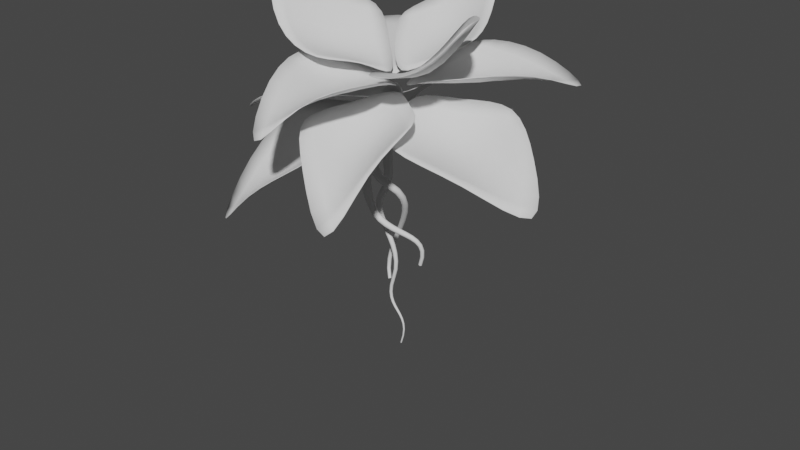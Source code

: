 # Source: WinPlant.blend  (saved by Blender 3.0.42; exported with 4.5.12 LTS)
import bpy
from mathutils import Matrix  # noqa: F401  (used for matrix-valued properties, if any)

bpy.ops.wm.read_factory_settings(use_empty=True)
scene = bpy.context.scene
scene.name = 'Scene'

# ---- collections
col_collection = bpy.data.collections.new('Collection'); scene.collection.children.link(col_collection)
col_wip = bpy.data.collections.new('wip'); scene.collection.children.link(col_wip)

# ---- world
world_world = bpy.data.worlds.new('World'); scene.world = world_world
world_world.use_nodes = True; world_world.node_tree.nodes.clear()
_N = world_world.node_tree.nodes; _L = world_world.node_tree.links
n0 = _N.new('ShaderNodeOutputWorld'); n0.name = 'World Output'; n0.location = (300, 300)
n1 = _N.new('ShaderNodeBackground'); n1.name = 'Background'; n1.location = (10, 300)
n1.inputs[0].default_value = (0.05088, 0.05088, 0.05088, 1.0)
_L.new(n1.outputs[0], n0.inputs[0])
n0.is_active_output = True
world_world.color = (0.05088, 0.05088, 0.05088)
world_world.use_sun_shadow = False
world_world.sun_shadow_jitter_overblur = 0.0

# ---- meshes
me_plane = bpy.data.meshes.new('Plane')
me_plane.from_pydata([(-2.225, 0.02868, -0.006394), (-0.2246, 0.02868, -0.8057), (-3.407, 2.601, -0.6725), (-0.2246, 2.029, -0.006394), (-1.225, 0.02868, -0.2942), (-1.825, 2.335, 0.0), (-2.825, 1.335, 0.0), (-0.2246, 1.029, -0.2942), (-1.525, 1.182, -0.8221), (-1.153, 1.439, 0.3325), (-0.1259, 0.1797, -0.645), (0.2335, 3.456, 1.962), (1.305, 1.049, 0.2451), (-0.639, 0.7899, -0.05977), (0.7008, 2.322, 0.5116), (-0.5282, 2.517, 0.5553), (0.59, 0.5947, -0.1035), (0.029, 1.674, -0.3565), (0.5288, 2.017, -0.006394), (-0.05622, 0.1044, -0.8057), (3.28, 2.4, -0.845), (1.856, -0.4806, -0.006394), (0.2363, 1.061, -0.2942), (2.617, 0.96, -1.49e-08), (1.953, 2.209, -1.49e-08), (0.9, -0.1881, -0.2942), (1.427, 1.01, -0.8221), (0.7989, -1.581, -0.006394), (0.04739, 0.2726, -0.8057), (-0.6458, -3.541, -1.43), (-1.806, -0.4789, -0.006394), (0.4231, -0.6541, -0.2942), (-1.412, -2.057, -0.1009), (-0.05263, -2.594, -0.1767), (-0.8793, -0.1032, -0.2942), (-0.5327, -1.365, -0.8221), (1.324, 0.7279, 0.9704), (-0.0184, 0.256, -0.6332), (2.677, -1.249, 1.474), (0.3198, -1.391, -0.03694), (0.7109, 0.5043, -0.01315), (1.703, -1.28, 0.152), (2.271, -0.2356, 1.111), (0.1196, -0.5851, -0.1316), (1.331, -0.4037, -0.3413), (-1.379, -1.485, -0.7782), (0.04033, 0.1164, -1.02), (-3.833, -0.6542, -2.102), (-1.685, 1.318, -0.5528), (-0.7008, -0.6963, -0.7924), (-2.874, 0.3014, -1.009), (-2.721, -1.1, -1.121), (-0.8537, 0.7051, -0.6796), (-1.599, -0.1251, -1.545), (1.639, -1.135, -0.6428), (0.02101, 0.1954, -0.6732), (1.261, -3.534, -2.889), (-1.116, -1.631, -1.046), (0.8217, -0.5078, -0.7882), (0.06177, -2.718, -1.338), (1.439, -2.47, -1.137), (-0.556, -0.756, -0.9896), (0.4928, -1.383, -1.696), (-0.8976, -1.24, -0.05381), (-0.05115, 0.2108, -0.645), (-2.718, -0.7123, 1.674), (-1.265, 1.243, 0.5673), (-0.3996, -0.5062, -0.05977), (-2.026, 0.09388, 1.026), (-2.159, -1.105, 0.2478), (-0.7216, 0.6958, -0.1035), (-1.479, -0.2561, -0.3565), (2.318, 0.9263, -0.6878), (0.1836, 0.2981, -0.7839), (4.222, -0.8053, -2.397), (1.11, -1.791, -1.116), (1.279, 0.5821, -0.8422), (2.768, -1.404, -1.427), (3.372, -0.04582, -1.213), (0.6754, -0.7766, -1.056), (1.852, -0.2292, -1.806), (-0.3408, -2.348, -1.735), (-0.1063, -0.1085, -0.9623), (-2.58, -2.659, -3.841), (-2.393, -0.1857, -1.362), (-0.2669, -1.286, -1.439), (-2.637, -1.602, -2.327), (-1.611, -2.683, -2.513), (-1.293, -0.2046, -1.253), (-1.19, -1.097, -2.453), (-2.561, 0.7999, -1.442), (-0.3375, 0.2756, -1.12), (-2.793, 3.366, -3.147), (-0.1467, 2.533, -1.002), (-1.493, 0.5711, -1.276), (-1.605, 3.072, -1.763), (-2.812, 2.206, -1.982), (-0.2853, 1.438, -1.057), (-1.288, 1.62, -2.156)], [], [(8, 7, 3, 5), (6, 8, 5, 2), (0, 4, 8, 6), (4, 1, 7, 8), (17, 16, 12, 14), (15, 17, 14, 11), (9, 13, 17, 15), (13, 10, 16, 17), (26, 25, 21, 23), (24, 26, 23, 20), (18, 22, 26, 24), (22, 19, 25, 26), (35, 34, 30, 32), (33, 35, 32, 29), (27, 31, 35, 33), (31, 28, 34, 35), (44, 43, 39, 41), (42, 44, 41, 38), (36, 40, 44, 42), (40, 37, 43, 44), (53, 52, 48, 50), (51, 53, 50, 47), (45, 49, 53, 51), (49, 46, 52, 53), (62, 61, 57, 59), (60, 62, 59, 56), (54, 58, 62, 60), (58, 55, 61, 62), (71, 70, 66, 68), (69, 71, 68, 65), (63, 67, 71, 69), (67, 64, 70, 71), (80, 79, 75, 77), (78, 80, 77, 74), (72, 76, 80, 78), (76, 73, 79, 80), (89, 88, 84, 86), (87, 89, 86, 83), (81, 85, 89, 87), (85, 82, 88, 89), (98, 97, 93, 95), (96, 98, 95, 92), (90, 94, 98, 96), (94, 91, 97, 98)])
me_plane.polygons.foreach_set('use_smooth', [True] * 44)
_uv = me_plane.uv_layers.new(name='UVMap')
_uv.uv.foreach_set('vector', [0.5, 0.5, 1.0, 0.5, 1.0, 1.0, 0.5, 1.0, 0.0, 0.5, 0.5, 0.5, 0.5, 1.0, 0.0, 1.0, 0.0, 0.0, 0.5, 0.0, 0.5, 0.5, 0.0, 0.5, 0.5, 0.0, 1.0, 0.0, 1.0, 0.5, 0.5, 0.5, 0.5, 0.5, 1.0, 0.5, 1.0, 1.0, 0.5, 1.0, 0.0, 0.5, 0.5, 0.5, 0.5, 1.0, 0.0, 1.0, 0.0, 0.0, 0.5, 0.0, 0.5, 0.5, 0.0, 0.5, 0.5, 0.0, 1.0, 0.0, 1.0, 0.5, 0.5, 0.5, 0.5, 0.5, 1.0, 0.5, 1.0, 1.0, 0.5, 1.0, 0.0, 0.5, 0.5, 0.5, 0.5, 1.0, 0.0, 1.0, 0.0, 0.0, 0.5, 0.0, 0.5, 0.5, 0.0, 0.5, 0.5, 0.0, 1.0, 0.0, 1.0, 0.5, 0.5, 0.5, 0.5, 0.5, 1.0, 0.5, 1.0, 1.0, 0.5, 1.0, 0.0, 0.5, 0.5, 0.5, 0.5, 1.0, 0.0, 1.0, 0.0, 0.0, 0.5, 0.0, 0.5, 0.5, 0.0, 0.5, 0.5, 0.0, 1.0, 0.0, 1.0, 0.5, 0.5, 0.5, 0.5, 0.5, 1.0, 0.5, 1.0, 1.0, 0.5, 1.0, 0.0, 0.5, 0.5, 0.5, 0.5, 1.0, 0.0, 1.0, 0.0, 0.0, 0.5, 0.0, 0.5, 0.5, 0.0, 0.5, 0.5, 0.0, 1.0, 0.0, 1.0, 0.5, 0.5, 0.5, 0.5, 0.5, 1.0, 0.5, 1.0, 1.0, 0.5, 1.0, 0.0, 0.5, 0.5, 0.5, 0.5, 1.0, 0.0, 1.0, 0.0, 0.0, 0.5, 0.0, 0.5, 0.5, 0.0, 0.5, 0.5, 0.0, 1.0, 0.0, 1.0, 0.5, 0.5, 0.5, 0.5, 0.5, 1.0, 0.5, 1.0, 1.0, 0.5, 1.0, 0.0, 0.5, 0.5, 0.5, 0.5, 1.0, 0.0, 1.0, 0.0, 0.0, 0.5, 0.0, 0.5, 0.5, 0.0, 0.5, 0.5, 0.0, 1.0, 0.0, 1.0, 0.5, 0.5, 0.5, 0.5, 0.5, 1.0, 0.5, 1.0, 1.0, 0.5, 1.0, 0.0, 0.5, 0.5, 0.5, 0.5, 1.0, 0.0, 1.0, 0.0, 0.0, 0.5, 0.0, 0.5, 0.5, 0.0, 0.5, 0.5, 0.0, 1.0, 0.0, 1.0, 0.5, 0.5, 0.5, 0.5, 0.5, 1.0, 0.5, 1.0, 1.0, 0.5, 1.0, 0.0, 0.5, 0.5, 0.5, 0.5, 1.0, 0.0, 1.0, 0.0, 0.0, 0.5, 0.0, 0.5, 0.5, 0.0, 0.5, 0.5, 0.0, 1.0, 0.0, 1.0, 0.5, 0.5, 0.5, 0.5, 0.5, 1.0, 0.5, 1.0, 1.0, 0.5, 1.0, 0.0, 0.5, 0.5, 0.5, 0.5, 1.0, 0.0, 1.0, 0.0, 0.0, 0.5, 0.0, 0.5, 0.5, 0.0, 0.5, 0.5, 0.0, 1.0, 0.0, 1.0, 0.5, 0.5, 0.5, 0.5, 0.5, 1.0, 0.5, 1.0, 1.0, 0.5, 1.0, 0.0, 0.5, 0.5, 0.5, 0.5, 1.0, 0.0, 1.0, 0.0, 0.0, 0.5, 0.0, 0.5, 0.5, 0.0, 0.5, 0.5, 0.0, 1.0, 0.0, 1.0, 0.5, 0.5, 0.5])
me_plane.use_remesh_fix_poles = True
me_plane.use_remesh_preserve_attributes = False
me_plane.update()

# ---- curves / text
cu_beziercurve_001 = bpy.data.curves.new('BezierCurve.001', 'CURVE')
cu_beziercurve_001.dimensions = '3D'
_sp = cu_beziercurve_001.splines.new('BEZIER'); _sp.bezier_points.add(2)
_sp.bezier_points.foreach_set('co', [0.02868, -4.229e-07, 3.147, 0.3387, -0.4766, 1.396, -0.4328, 0.4638, -1.457])
_sp.bezier_points.foreach_set('handle_left', [0.02976, -0.5, 3.647, -0.3256, -0.993, 1.936, -0.9764, 0.8393, -0.7066])
_sp.bezier_points.foreach_set('handle_right', [0.0276, 0.5, 2.647, 1.003, 0.0398, 0.8557, 0.1108, 0.08839, -2.208])
for _p, _l, _r in zip(_sp.bezier_points, ['ALIGNED', 'ALIGNED', 'ALIGNED'], ['ALIGNED', 'ALIGNED', 'ALIGNED']): _p.handle_left_type = _l; _p.handle_right_type = _r
_sp.bezier_points.foreach_set('radius', [1.0, 0.3727, 0.1851])
_sp.order_u = 0
_sp.order_v = 0
cu_beziercurve_001.use_path = True
cu_beziercurve_001.bevel_mode = 'OBJECT'
cu_beziercurve_001.fill_mode = 'FULL'
cu_beziercurve_002 = bpy.data.curves.new('BezierCurve.002', 'CURVE')
cu_beziercurve_002.dimensions = '3D'
_sp = cu_beziercurve_002.splines.new('BEZIER'); _sp.bezier_points.add(2)
_sp.bezier_points.foreach_set('co', [-1.992, 0.147, 4.115, -1.89, -0.4182, 2.253, -0.9349, -1.382e-07, 1.029])
_sp.bezier_points.foreach_set('handle_left', [-1.991, 0.7183, 4.531, -2.23, -0.4182, 2.919, -0.5987, -2.648e-07, 1.97])
_sp.bezier_points.foreach_set('handle_right', [-1.993, -0.4244, 3.698, -1.551, -0.4182, 1.587, -1.271, -1.167e-08, 0.08687])
for _p, _l, _r in zip(_sp.bezier_points, ['ALIGNED', 'ALIGNED', 'ALIGNED'], ['ALIGNED', 'ALIGNED', 'ALIGNED']): _p.handle_left_type = _l; _p.handle_right_type = _r
_sp.bezier_points.foreach_set('radius', [1.0, 0.3727, 0.1851])
_sp.order_u = 0
_sp.order_v = 0
cu_beziercurve_002.use_path = True
cu_beziercurve_002.bevel_mode = 'OBJECT'
cu_beziercurve_002.fill_mode = 'FULL'
cu_beziercurve_003 = bpy.data.curves.new('BezierCurve.003', 'CURVE')
cu_beziercurve_003.dimensions = '3D'
_sp = cu_beziercurve_003.splines.new('BEZIER'); _sp.bezier_points.add(3)
_sp.bezier_points.foreach_set('co', [-2.494, 0.147, 4.286, -2.674, -3.258e-07, 2.425, -2.38, -6.911e-08, 0.5143, -2.172, 1.415e-07, -1.053])
_sp.bezier_points.foreach_set('handle_left', [-2.493, 0.7183, 4.703, -2.249, -4.084e-07, 3.04, -2.044, -1.956e-07, 1.456, -1.836, 1.496e-08, -0.1114])
_sp.bezier_points.foreach_set('handle_right', [-2.495, -0.4244, 3.87, -3.099, -2.431e-07, 1.81, -2.716, 5.743e-08, -0.4275, -2.508, 2.68e-07, -1.995])
for _p, _l, _r in zip(_sp.bezier_points, ['ALIGNED', 'ALIGNED', 'ALIGNED', 'ALIGNED'], ['ALIGNED', 'ALIGNED', 'ALIGNED', 'ALIGNED']): _p.handle_left_type = _l; _p.handle_right_type = _r
_sp.bezier_points.foreach_set('radius', [0.644, 0.3727, 0.1851, 0.07477])
_sp.order_u = 0
_sp.order_v = 0
cu_beziercurve_003.use_path = True
cu_beziercurve_003.bevel_mode = 'OBJECT'
cu_beziercurve_003.fill_mode = 'FULL'
cu_beziercurve = bpy.data.curves.new('BezierCurve', 'CURVE')
cu_beziercurve.dimensions = '3D'
_sp = cu_beziercurve.splines.new('BEZIER'); _sp.bezier_points.add(1)
_sp.bezier_points.foreach_set('co', [-1.0, 0.0, 0.0, 1.0, 0.0, 0.0])
_sp.bezier_points.foreach_set('handle_left', [-1.5, -0.5, 0.0, 0.0, 0.0, 0.0])
_sp.bezier_points.foreach_set('handle_right', [-0.5, 0.5, 0.0, 2.0, 0.0, 0.0])
for _p, _l, _r in zip(_sp.bezier_points, ['ALIGNED', 'ALIGNED'], ['ALIGNED', 'ALIGNED']): _p.handle_left_type = _l; _p.handle_right_type = _r
_sp.order_u = 0
_sp.order_v = 0
cu_beziercurve.use_path = True
cu_beziercurve.bevel_mode = 'OBJECT'
cu_beziercurve.fill_mode = 'FULL'
cu_beziercircle = bpy.data.curves.new('BezierCircle', 'CURVE')
cu_beziercircle.dimensions = '3D'
_sp = cu_beziercircle.splines.new('BEZIER'); _sp.bezier_points.add(3)
_sp.bezier_points.foreach_set('co', [-0.2053, 0.0, 3.789e-07, 0.0, 0.2053, 3.789e-07, 0.2053, 0.0, 3.789e-07, 0.0, -0.2053, 3.789e-07])
_sp.bezier_points.foreach_set('handle_left', [-0.2053, -0.1134, 3.789e-07, -0.1134, 0.2053, 3.789e-07, 0.2053, 0.1134, 3.789e-07, 0.1134, -0.2053, 3.789e-07])
_sp.bezier_points.foreach_set('handle_right', [-0.2053, 0.1134, 3.789e-07, 0.1134, 0.2053, 3.789e-07, 0.2053, -0.1134, 3.789e-07, -0.1134, -0.2053, 3.789e-07])
for _p, _l, _r in zip(_sp.bezier_points, ['AUTO', 'AUTO', 'AUTO', 'AUTO'], ['AUTO', 'AUTO', 'AUTO', 'AUTO']): _p.handle_left_type = _l; _p.handle_right_type = _r
_sp.order_u = 0
_sp.order_v = 0
_sp.use_cyclic_u = True
cu_beziercircle.use_path = True
cu_beziercircle.fill_mode = 'FULL'

# ---- objects
ob_plane = bpy.data.objects.new('Plane', me_plane)
ob_beziercurve_001 = bpy.data.objects.new('BezierCurve.001', cu_beziercurve_001)
ob_beziercurve_002 = bpy.data.objects.new('BezierCurve.002', cu_beziercurve_002)
ob_beziercurve_003 = bpy.data.objects.new('BezierCurve.003', cu_beziercurve_003)
ob_beziercurve = bpy.data.objects.new('BezierCurve', cu_beziercurve)
ob_beziercircle = bpy.data.objects.new('BezierCircle', cu_beziercircle)

# ---- transforms, parenting, visibility, modifiers, constraints
ob_plane.location = (0.0, 0.0, 0.0)
_m = ob_plane.modifiers.new('Subdivision', 'SUBSURF')
_m = ob_plane.modifiers.new('Solidify', 'SOLIDIFY')
ob_beziercurve_001.location = (-0.08572, -6.96e-07, -3.956)
ob_beziercurve_002.location = (1.641, -4.936e-07, -5.462)
ob_beziercurve_003.location = (2.364, -4.87e-07, -5.511)
ob_beziercurve.location = (0.0, 0.0, -9.136)
ob_beziercircle.location = (0.0, 0.0, -7.838)
cu_beziercurve_001.bevel_object = ob_beziercircle
cu_beziercurve_002.bevel_object = ob_beziercircle
cu_beziercurve_003.bevel_object = ob_beziercircle
cu_beziercurve.bevel_object = ob_beziercircle

# ---- collection membership
col_collection.objects.link(ob_plane)
col_collection.objects.link(ob_beziercurve_001)
col_collection.objects.link(ob_beziercurve_002)
col_collection.objects.link(ob_beziercurve_003)
col_wip.objects.link(ob_beziercurve)
col_wip.objects.link(ob_beziercircle)
def _layer_coll(name, lc=None):
    lc = lc or bpy.context.view_layer.layer_collection
    for c in lc.children:
        if c.name == name: return c
        r = _layer_coll(name, c)
        if r: return r
_layer_coll('wip').exclude = True

# ---- scene / render settings (as saved in the file)
scene.frame_start = 1; scene.frame_end = 250; scene.frame_set(1)
scene.render.engine = 'BLENDER_EEVEE_NEXT'
scene.cycles.sampling_pattern = 'TABULATED_SOBOL'
scene.cycles.use_light_tree = False
scene.view_settings.view_transform = 'Filmic'
bpy.context.view_layer.update()

# ---- added for rendering (the .blend has no active camera and no usable light): camera, sun
cam_auto = bpy.data.cameras.new('AutoCamera')
cam_auto.lens = 50.0
cam_auto.sensor_width = 36.0
cam_auto.clip_end = 1000.0
ob_auto_camera = bpy.data.objects.new('AutoCamera', cam_auto)
scene.collection.objects.link(ob_auto_camera)
ob_auto_camera.location = (13.3134, -15.7862, 6.83802)
ob_auto_camera.rotation_euler = (1.09748, -7.21219e-08, 0.694738)
scene.camera = ob_auto_camera
light_auto_sun = bpy.data.lights.new('AutoSun', 'SUN')
light_auto_sun.energy = 3.0
light_auto_sun.angle = 0.0523599
ob_auto_sun = bpy.data.objects.new('AutoSun', light_auto_sun)
scene.collection.objects.link(ob_auto_sun)
ob_auto_sun.rotation_euler = (0.872665, 0.174533, 0.523599)
bpy.context.view_layer.update()
